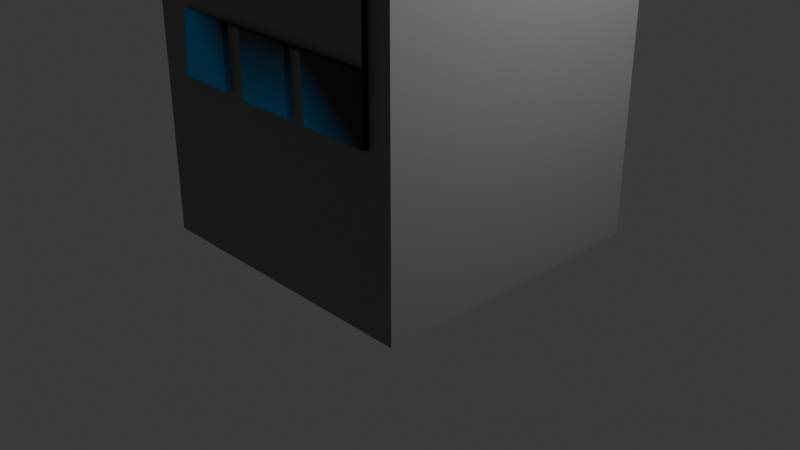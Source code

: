 # Source: buildingModel.blend  (saved by Blender 4.4.32; exported with 4.5.12 LTS)
import bpy
from mathutils import Matrix  # noqa: F401  (used for matrix-valued properties, if any)

bpy.ops.wm.read_factory_settings(use_empty=True)
scene = bpy.context.scene
scene.name = 'Scene'

# ---- collections
col_collection = bpy.data.collections.new('Collection'); scene.collection.children.link(col_collection)

# ---- materials (node trees are filled in below, after node groups)
mat_material = bpy.data.materials.new('Material')
mat_material.alpha_threshold = 0.0
mat_material.roughness = 0.5
mat_material.line_color = (0.0, 0.0, 0.0, 1.0)

# ---- material node trees
mat_material.use_nodes = True; mat_material.node_tree.nodes.clear()
_N = mat_material.node_tree.nodes; _L = mat_material.node_tree.links
n0 = _N.new('ShaderNodeOutputMaterial'); n0.name = 'Material Output'; n0.location = (300, 300)
n1 = _N.new('ShaderNodeBsdfPrincipled'); n1.name = 'Principled BSDF'; n1.location = (10, 300)
n1.inputs[3].default_value = 1.45
n2 = _N.new('ShaderNodeVertexColor'); n2.name = 'Color Attribute'; n2.location = (-277, 202)
n2.layer_name = 'Building'
_L.new(n1.outputs[0], n0.inputs[0])
_L.new(n2.outputs[0], n1.inputs[0])
n0.is_active_output = True

# ---- world
world_world = bpy.data.worlds.new('World'); scene.world = world_world
world_world.use_nodes = True; world_world.node_tree.nodes.clear()
_N = world_world.node_tree.nodes; _L = world_world.node_tree.links
n0 = _N.new('ShaderNodeOutputWorld'); n0.name = 'World Output'; n0.location = (300, 300)
n1 = _N.new('ShaderNodeBackground'); n1.name = 'Background'; n1.location = (10, 300)
n1.inputs[0].default_value = (0.05088, 0.05088, 0.05088, 1.0)
_L.new(n1.outputs[0], n0.inputs[0])
n0.is_active_output = True
world_world.color = (0.05088, 0.05088, 0.05088)
world_world.sun_shadow_jitter_overblur = 0.0

# ---- cameras
cam_camera = bpy.data.cameras.new('Camera')
cam_camera.clip_end = 100.0
cam_camera.ortho_scale = 7.314

# ---- lights
light_light = bpy.data.lights.new('Light', 'POINT')
light_light.energy = 1000.0
light_light.shadow_soft_size = 0.1

# ---- meshes
me_cube = bpy.data.meshes.new('Cube')
me_cube.from_pydata([(1.0, 1.0, 1.0), (1.0, 1.0, -1.0), (1.0, -1.0, 1.0), (1.0, -1.0, -1.0), (-1.0, 1.0, 1.0), (-1.0, 1.0, -1.0), (-1.0, -1.0, 1.0), (-1.0, -1.0, -1.0), (-0.3398, -1.039, 0.4009), (-0.7386, -1.039, 0.4009), (-0.1783, -1.039, 0.5567), (0.2192, -1.039, 0.5567), (0.2192, -1.039, 0.3971), (-0.1758, -1.039, 0.3971), (0.3499, -1.039, 0.5567), (0.8417, -1.039, 0.5567), (0.8417, -1.039, 0.3979), (0.3657, -1.039, 0.3979), (0.3657, -1.039, 0.7216), (0.8417, -1.039, 0.7216), (0.8417, -1.039, 0.8804), (0.3499, -1.039, 0.8804), (-0.1758, -1.039, 0.7209), (0.2192, -1.039, 0.7209), (0.2192, -1.039, 0.8804), (-0.3398, -1.039, 0.5567), (-0.1783, -1.039, 0.8804), (-0.7366, -1.039, 0.5567), (-0.7386, -1.039, 0.7246), (-0.3398, -1.039, 0.7246), (-0.3398, -1.039, 0.8804), (-0.7366, -1.039, 0.8804), (-0.3398, -1.039, 0.1158), (-0.7386, -1.039, 0.1158), (-0.1783, -1.039, 0.2717), (0.2192, -1.039, 0.2717), (0.2192, -1.039, 0.1121), (-0.1758, -1.039, 0.1121), (0.3499, -1.039, 0.2717), (0.8417, -1.039, 0.2717), (0.8417, -1.039, 0.1128), (0.3657, -1.039, 0.1128), (-0.3398, -1.039, 0.2717), (-0.7366, -1.039, 0.2717), (-0.3398, -1.017, -0.2262), (-0.7386, -1.039, -0.2262), (-0.1783, -1.039, -0.07035), (0.2192, -1.039, -0.07035), (0.2192, -1.039, -0.2299), (-0.1758, -1.039, -0.2299), (0.3499, -1.039, -0.07035), (0.8417, -1.039, -0.07035), (0.8417, -1.039, -0.2292), (0.3657, -1.039, -0.2292), (-0.3398, -1.017, -0.07035), (-0.7366, -1.017, -0.07035), (-0.3398, -1.039, -0.5706), (-0.7386, -1.039, -0.5706), (-0.1783, -1.039, -0.4148), (0.2192, -1.039, -0.4148), (0.2192, -1.039, -0.5744), (-0.1758, -1.039, -0.5744), (0.3499, -1.039, -0.4148), (0.8417, -1.039, -0.4148), (0.8417, -1.039, -0.5736), (0.3657, -1.039, -0.5736), (-0.3398, -1.039, -0.4148), (-0.7366, -1.017, -0.4148), (-0.3398, 1.021, 0.4009), (-0.7386, 1.021, 0.4009), (-0.1783, 1.021, 0.5567), (0.2192, 1.021, 0.5567), (0.2192, 1.021, 0.3971), (-0.1758, 1.021, 0.3971), (0.3499, 1.021, 0.5567), (0.8417, 1.021, 0.5567), (0.8417, 1.021, 0.3979), (0.3657, 1.039, 0.3979), (0.3657, 1.008, 0.7216), (0.8417, 1.021, 0.7216), (0.8417, 1.021, 0.8804), (0.3499, 1.021, 0.8804), (-0.1758, 1.021, 0.7209), (0.2192, 1.021, 0.7209), (0.2192, 1.021, 0.8804), (-0.3398, 1.021, 0.5567), (-0.1783, 1.021, 0.8804), (-0.7366, 1.021, 0.5567), (-0.7386, 1.021, 0.7246), (-0.3398, 1.021, 0.7246), (-0.3398, 1.021, 0.8804), (-0.7366, 1.021, 0.8804), (-0.3398, 1.021, 0.1158), (-0.7386, 1.021, 0.1158), (-0.1783, 1.024, 0.2717), (0.2192, 1.024, 0.2717), (0.2192, 1.021, 0.1121), (-0.1758, 1.021, 0.1121), (0.3499, 1.021, 0.2717), (0.8417, 1.021, 0.2717), (0.8417, 1.021, 0.1128), (0.3657, 1.02, 0.1128), (-0.3398, 1.021, 0.2717), (-0.7366, 1.021, 0.2717), (-0.3398, 1.021, -0.2262), (-0.7386, 1.011, -0.2262), (-0.1783, 1.045, -0.07035), (0.2192, 1.021, -0.07035), (0.2192, 1.021, -0.2299), (-0.1758, 1.021, -0.2299), (0.3499, 1.021, -0.07035), (0.8417, 1.021, -0.07035), (0.8417, 1.021, -0.2292), (0.3657, 1.021, -0.2292), (-0.3398, 1.021, -0.07035), (-0.7366, 1.021, -0.07035), (-0.3398, 1.021, -0.5706), (-0.7386, 1.049, -0.5706), (-0.1783, 1.044, -0.4148), (0.2192, 1.021, -0.4148), (0.2192, 1.021, -0.5744), (-0.1758, 1.021, -0.5744), (0.3499, 1.056, -0.4148), (0.8417, 1.021, -0.4148), (0.8417, 1.021, -0.5736), (0.3657, 1.053, -0.5736), (-0.3398, 1.021, -0.4148), (-0.7366, 1.021, -0.4148)], [(6, 31)], [(0, 4, 6, 2), (19, 20, 80, 79), (7, 6, 4, 5), (5, 1, 3, 7), (1, 0, 2, 3), (5, 4, 0, 1), (65, 64, 124, 125), (48, 47, 107, 108), (7, 3, 2, 6), (50, 53, 113, 110), (13, 12, 72, 73), (17, 16, 76, 77), (20, 21, 81, 80), (62, 65, 125, 122), (8, 25, 85, 68), (53, 52, 112, 113), (10, 25, 85, 70), (60, 59, 119, 120), (67, 57, 117, 127), (22, 23, 83, 82), (25, 27, 87, 85), (46, 49, 109, 106), (21, 24, 84, 81), (18, 19, 79, 78), (57, 56, 116, 117), (40, 39, 51, 52), (24, 26, 86, 84), (45, 44, 104, 105), (51, 50, 110, 111), (58, 61, 121, 118), (63, 62, 122, 123), (35, 34, 94, 95), (38, 41, 101, 98), (9, 8, 68, 69), (52, 51, 63, 64), (36, 35, 95, 96), (62, 59, 119, 122), (10, 13, 73, 70), (14, 11, 71, 74), (54, 55, 115, 114), (16, 15, 75, 76), (50, 47, 107, 110), (49, 48, 108, 109), (59, 58, 118, 119), (14, 17, 77, 74), (26, 30, 90, 86), (47, 46, 106, 107), (61, 60, 120, 121), (55, 45, 105, 115), (43, 33, 93, 103), (26, 22, 82, 86), (23, 24, 84, 83), (56, 66, 126, 116), (44, 54, 114, 104), (32, 42, 102, 92), (12, 11, 71, 72), (58, 66, 126, 118), (46, 54, 114, 106), (34, 42, 102, 94), (15, 14, 74, 75), (52, 64, 124, 112), (16, 40, 100, 76), (21, 18, 78, 81), (63, 51, 111, 123), (27, 9, 69, 87), (31, 28, 88, 91), (28, 29, 89, 88), (38, 35, 95, 98), (29, 30, 90, 89), (30, 31, 91, 90), (51, 39, 99, 111), (33, 32, 92, 93), (42, 43, 103, 102), (34, 37, 97, 94), (11, 10, 70, 71), (39, 38, 98, 99), (24, 11, 71, 84), (41, 40, 100, 101), (37, 36, 96, 97), (66, 67, 127, 126), (28, 31, 30, 29), (22, 26, 24, 23), (20, 19, 18, 21), (17, 14, 15, 16), (10, 11, 12, 13), (8, 9, 27, 25), (43, 42, 32, 33), (36, 37, 34, 35), (41, 38, 39, 51, 40), (53, 50, 51, 63, 52), (48, 49, 46, 47), (55, 54, 44, 45), (67, 66, 56, 57), (60, 61, 58, 59), (65, 62, 63, 52, 64), (89, 90, 91, 88), (86, 82, 83, 71, 84), (81, 78, 79, 80), (75, 74, 77, 76), (71, 70, 73, 72), (69, 68, 85, 87), (92, 102, 103, 93), (97, 96, 95, 94), (100, 111, 99, 98, 101), (111, 110, 113, 112, 123), (108, 107, 106, 109), (115, 105, 104, 114), (127, 117, 116, 126), (120, 119, 118, 121), (123, 122, 125, 124, 112)])
_uv = me_cube.uv_layers.new(name='UVMap')
_uv.uv.foreach_set('vector', [0.625, 0.5, 0.875, 0.5, 0.875, 0.75, 0.625, 0.75, 0.0, 0.0, 0.0, 0.0, 0.0, 0.0, 0.0, 0.0, 0.375, 0.0, 0.625, 0.0, 0.625, 0.25, 0.375, 0.25, 0.125, 0.5, 0.375, 0.5, 0.375, 0.75, 0.125, 0.75, 0.375, 0.5, 0.625, 0.5, 0.625, 0.75, 0.375, 0.75, 0.375, 0.25, 0.625, 0.25, 0.625, 0.5, 0.375, 0.5, 0.0, 0.0, 0.0, 0.0, 0.0, 0.0, 0.0, 0.0, 0.0, 0.0, 0.0, 0.0, 0.0, 0.0, 0.0, 0.0, 0.125, 0.75, 0.375, 0.75, 0.625, 0.75, 0.875, 0.75, 0.0, 0.0, 0.0, 0.0, 0.0, 0.0, 0.0, 0.0, 0.0, 0.0, 0.0, 0.0, 0.0, 0.0, 0.0, 0.0, 0.0, 0.0, 0.0, 0.0, 0.0, 0.0, 0.0, 0.0, 0.0, 0.0, 0.0, 0.0, 0.0, 0.0, 0.0, 0.0, 0.0, 0.0, 0.0, 0.0, 0.0, 0.0, 0.0, 0.0, 0.0, 0.0, 0.0, 0.0, 0.0, 0.0, 0.0, 0.0, 0.0, 0.0, 0.0, 0.0, 0.0, 0.0, 0.0, 0.0, 0.0, 0.0, 0.0, 0.0, 0.0, 0.0, 0.0, 0.0, 0.0, 0.0, 0.0, 0.0, 0.0, 0.0, 0.0, 0.0, 0.0, 0.0, 0.0, 0.0, 0.0, 0.0, 0.0, 0.0, 0.0, 0.0, 0.0, 0.0, 0.0, 0.0, 0.0, 0.0, 0.0, 0.0, 0.0, 0.0, 0.0, 0.0, 0.0, 0.0, 0.0, 0.0, 0.0, 0.0, 0.0, 0.0, 0.0, 0.0, 0.0, 0.0, 0.0, 0.0, 0.0, 0.0, 0.0, 0.0, 0.0, 0.0, 0.0, 0.0, 0.0, 0.0, 0.0, 0.0, 0.0, 0.0, 0.0, 0.0, 0.0, 0.0, 0.0, 0.0, 0.0, 0.0, 0.0, 0.0, 0.0, 0.0, 0.0, 0.0, 0.0, 0.0, 0.0, 0.0, 0.0, 0.0, 0.0, 0.0, 0.0, 0.0, 0.0, 0.0, 0.0, 0.0, 0.0, 0.0, 0.0, 0.0, 0.0, 0.0, 0.0, 0.0, 0.0, 0.0, 0.0, 0.0, 0.0, 0.0, 0.0, 0.0, 0.0, 0.0, 0.0, 0.0, 0.0, 0.0, 0.0, 0.0, 0.0, 0.0, 0.0, 0.0, 0.0, 0.0, 0.0, 0.0, 0.0, 0.0, 0.0, 0.0, 0.0, 0.0, 0.0, 0.0, 0.0, 0.0, 0.0, 0.0, 0.0, 0.0, 0.0, 0.0, 0.0, 0.0, 0.0, 0.0, 0.0, 0.0, 0.0, 0.0, 0.0, 0.0, 0.0, 0.0, 0.0, 0.0, 0.0, 0.0, 0.0, 0.0, 0.0, 0.0, 0.0, 0.0, 0.0, 0.0, 0.0, 0.0, 0.0, 0.0, 0.0, 0.0, 0.0, 0.0, 0.0, 0.0, 0.0, 0.0, 0.0, 0.0, 0.0, 0.0, 0.0, 0.0, 0.0, 0.0, 0.0, 0.0, 0.0, 0.0, 0.0, 0.0, 0.0, 0.0, 0.0, 0.0, 0.0, 0.0, 0.0, 0.0, 0.0, 0.0, 0.0, 0.0, 0.0, 0.0, 0.0, 0.0, 0.0, 0.0, 0.0, 0.0, 0.0, 0.0, 0.0, 0.0, 0.0, 0.0, 0.0, 0.0, 0.0, 0.0, 0.0, 0.0, 0.0, 0.0, 0.0, 0.0, 0.0, 0.0, 0.0, 0.0, 0.0, 0.0, 0.0, 0.0, 0.0, 0.0, 0.0, 0.0, 0.0, 0.0, 0.0, 0.0, 0.0, 0.0, 0.0, 0.0, 0.0, 0.0, 0.0, 0.0, 0.0, 0.0, 0.0, 0.0, 0.0, 0.0, 0.0, 0.0, 0.0, 0.0, 0.0, 0.0, 0.0, 0.0, 0.0, 0.0, 0.0, 0.0, 0.0, 0.0, 0.0, 0.0, 0.0, 0.0, 0.0, 0.0, 0.0, 0.0, 0.0, 0.0, 0.0, 0.0, 0.0, 0.0, 0.0, 0.0, 0.0, 0.0, 0.0, 0.0, 0.0, 0.0, 0.0, 0.0, 0.0, 0.0, 0.0, 0.0, 0.0, 0.0, 0.0, 0.0, 0.0, 0.0, 0.0, 0.0, 0.0, 0.0, 0.0, 0.0, 0.0, 0.0, 0.0, 0.0, 0.0, 0.0, 0.0, 0.0, 0.0, 0.0, 0.0, 0.0, 0.0, 0.0, 0.0, 0.0, 0.0, 0.0, 0.0, 0.0, 0.0, 0.0, 0.0, 0.0, 0.0, 0.0, 0.0, 0.0, 0.0, 0.0, 0.0, 0.0, 0.0, 0.0, 0.0, 0.0, 0.0, 0.0, 0.0, 0.0, 0.0, 0.0, 0.0, 0.0, 0.0, 0.0, 0.0, 0.0, 0.0, 0.0, 0.0, 0.0, 0.0, 0.0, 0.0, 0.0, 0.0, 0.0, 0.0, 0.0, 0.0, 0.0, 0.0, 0.0, 0.0, 0.0, 0.0, 0.0, 0.0, 0.0, 0.0, 0.0, 0.0, 0.0, 0.0, 0.0, 0.0, 0.0, 0.0, 0.0, 0.0, 0.0, 0.0, 0.0, 0.0, 0.0, 0.0, 0.0, 0.0, 0.0, 0.0, 0.0, 0.0, 0.0, 0.0, 0.0, 0.0, 0.0, 0.0, 0.0, 0.0, 0.0, 0.0, 0.0, 0.0, 0.0, 0.0, 0.0, 0.0, 0.0, 0.0, 0.0, 0.0, 0.0, 0.0, 0.0, 0.0, 0.0, 0.0, 0.0, 0.0, 0.0, 0.0, 0.0, 0.0, 0.0, 0.0, 0.0, 0.0, 0.0, 0.0, 0.0, 0.0, 0.0, 0.0, 0.0, 0.0, 0.0, 0.0, 0.0, 0.0, 0.0, 0.0, 0.0, 0.0, 0.0, 0.0, 0.0, 0.0, 0.0, 0.0, 0.0, 0.0, 0.0, 0.0, 0.0, 0.0, 0.0, 0.0, 0.0, 0.0, 0.0, 0.0, 0.0, 0.0, 0.0, 0.0, 0.0, 0.0, 0.0, 0.0, 0.0, 0.0, 0.0, 0.0, 0.0, 0.0, 0.0, 0.0, 0.0, 0.0, 0.0, 0.0, 0.0, 0.0, 0.0, 0.0, 0.0, 0.0, 0.0, 0.0, 0.0, 0.0, 0.0, 0.0, 0.0, 0.0, 0.0, 0.0, 0.0, 0.0, 0.0, 0.0, 0.0, 0.0, 0.0, 0.0, 0.0, 0.0, 0.0, 0.0, 0.0, 0.0, 0.0, 0.0, 0.0, 0.0, 0.0, 0.0, 0.0, 0.0, 0.0, 0.0, 0.0, 0.0, 0.0, 0.0, 0.0, 0.0, 0.0, 0.0, 0.0, 0.0, 0.0, 0.0, 0.0, 0.0, 0.0, 0.0, 0.0, 0.0, 0.0, 0.0, 0.0, 0.0, 0.0, 0.0, 0.0, 0.0, 0.0, 0.0, 0.0, 0.0, 0.0, 0.0, 0.0, 0.0, 0.0, 0.0, 0.0, 0.0, 0.0, 0.0, 0.0, 0.0, 0.0, 0.0, 0.0, 0.0, 0.0, 0.0, 0.0, 0.0, 0.0, 0.0, 0.0, 0.0, 0.0, 0.0, 0.0, 0.0, 0.0, 0.0, 0.0, 0.0, 0.0, 0.0, 0.0, 0.0, 0.0, 0.0, 0.0, 0.0, 0.0, 0.0, 0.0, 0.0, 0.0, 0.0, 0.0, 0.0, 0.0, 0.0, 0.0, 0.0, 0.0, 0.0, 0.0, 0.0, 0.0, 0.0, 0.0, 0.0, 0.0, 0.0, 0.0, 0.0, 0.0, 0.0, 0.0, 0.0, 0.0, 0.0, 0.0, 0.0, 0.0, 0.0, 0.0, 0.0, 0.0, 0.0, 0.0, 0.0, 0.0, 0.0, 0.0, 0.0, 0.0, 0.0, 0.0, 0.0, 0.0, 0.0, 0.0, 0.0, 0.0, 0.0, 0.0, 0.0, 0.0, 0.0, 0.0, 0.0, 0.0, 0.0, 0.0, 0.0, 0.0, 0.0, 0.0, 0.0, 0.0, 0.0, 0.0, 0.0, 0.0, 0.0, 0.0, 0.0, 0.0, 0.0, 0.0, 0.0, 0.0, 0.0, 0.0, 0.0, 0.0, 0.0, 0.0, 0.0, 0.0, 0.0, 0.0, 0.0, 0.0, 0.0, 0.0, 0.0, 0.0, 0.0, 0.0, 0.0, 0.0, 0.0, 0.0, 0.0, 0.0, 0.0, 0.0, 0.0, 0.0, 0.0, 0.0, 0.0, 0.0, 0.0, 0.0, 0.0, 0.0, 0.0, 0.0, 0.0, 0.0, 0.0, 0.0, 0.0, 0.0, 0.0, 0.0, 0.0, 0.0, 0.0, 0.0, 0.0, 0.0, 0.0, 0.0, 0.0, 0.0, 0.0, 0.0, 0.0, 0.0, 0.0, 0.0, 0.0, 0.0, 0.0, 0.0, 0.0, 0.0, 0.0, 0.0, 0.0, 0.0, 0.0, 0.0, 0.0, 0.0, 0.0, 0.0, 0.0, 0.0])
_ca = me_cube.color_attributes.new('Building', 'FLOAT_COLOR', 'POINT')
_ca.data.foreach_set('color', [0.2111, 0.2111, 0.2111, 1.0, 0.2111, 0.2111, 0.2111, 1.0, 0.2111, 0.2111, 0.2111, 1.0, 0.2111, 0.2111, 0.2111, 1.0, 0.2111, 0.2111, 0.2111, 1.0, 0.2111, 0.2111, 0.2111, 1.0, 0.2111, 0.2111, 0.2111, 1.0, 0.2111, 0.2111, 0.2111, 1.0, -1.005e-06, 0.4403, 1.0, 1.0, -1.005e-06, 0.4403, 1.0, 1.0, 0.03027, 0.03027, 0.03044, 1.0, 0.03027, 0.03027, 0.03044, 1.0, -1.005e-06, 0.4403, 1.0, 1.0, -1.005e-06, 0.4403, 1.0, 1.0, 0.03027, 0.03027, 0.03044, 1.0, 0.03027, 0.03027, 0.03044, 1.0, 0.03027, 0.03027, 0.03044, 1.0, -1.005e-06, 0.4403, 1.0, 1.0, -1.005e-06, 0.4403, 1.0, 1.0, -1.005e-06, 0.4403, 1.0, 1.0, -1.005e-06, 0.4403, 1.0, 1.0, 0.03027, 0.03027, 0.03044, 1.0, -1.005e-06, 0.4403, 1.0, 1.0, -1.005e-06, 0.4403, 1.0, 1.0, 0.03027, 0.03027, 0.03044, 1.0, 0.03027, 0.03027, 0.03044, 1.0, 0.03027, 0.03027, 0.03044, 1.0, -1.005e-06, 0.4403, 1.0, 1.0, -1.005e-06, 0.4403, 1.0, 1.0, -1.005e-06, 0.4403, 1.0, 1.0, 0.03027, 0.03027, 0.03044, 1.0, 0.03027, 0.03027, 0.03044, 1.0, -1.005e-06, 0.4403, 1.0, 1.0, -1.005e-06, 0.4403, 1.0, 1.0, 0.03027, 0.03027, 0.03044, 1.0, 0.03027, 0.03027, 0.03044, 1.0, -1.005e-06, 0.4403, 1.0, 1.0, -1.005e-06, 0.4403, 1.0, 1.0, 0.0188, 0.1902, 0.4131, 1.0, 0.01255, 0.01255, 0.01255, 1.0, 0.03027, 0.03027, 0.03044, 1.0, -1.005e-06, 0.4403, 1.0, 1.0, 0.03027, 0.03027, 0.03044, 1.0, -1.005e-06, 0.4403, 1.0, 1.0, -1.005e-06, 0.4403, 1.0, 1.0, -1.005e-06, 0.4403, 1.0, 1.0, 0.03027, 0.03027, 0.03044, 1.0, 0.03027, 0.03027, 0.03044, 1.0, -1.005e-06, 0.4403, 1.0, 1.0, -1.005e-06, 0.4403, 1.0, 1.0, 0.03027, 0.03027, 0.03044, 1.0, 0.002138, 0.1829, 0.4153, 1.0, 0.01255, 0.01255, 0.01255, 1.0, -1.005e-06, 0.4403, 1.0, 1.0, 0.03027, 0.03027, 0.03044, 1.0, -1.005e-06, 0.4403, 1.0, 1.0, -1.005e-06, 0.4403, 1.0, 1.0, -1.005e-06, 0.4403, 1.0, 1.0, 0.03027, 0.03027, 0.03044, 1.0, 0.03027, 0.03027, 0.03044, 1.0, -1.005e-06, 0.4403, 1.0, 1.0, -1.005e-06, 0.4403, 1.0, 1.0, 0.03027, 0.03027, 0.03044, 1.0, 0.01255, 0.01255, 0.01255, 1.0, 0.01255, 0.01255, 0.01255, 1.0, -1.005e-06, 0.4403, 1.0, 1.0, 0.03027, 0.03027, 0.03044, 1.0, -1.005e-06, 0.4403, 1.0, 1.0, -1.005e-06, 0.4403, 1.0, 1.0, -1.005e-06, 0.4403, 1.0, 1.0, -1.005e-06, 0.4403, 1.0, 1.0, 0.009926, 0.009926, 0.009926, 1.0, -1.005e-06, 0.4403, 1.0, 1.0, -1.005e-06, 0.4403, 1.0, 1.0, -1.005e-06, 0.4403, 1.0, 1.0, -1.005e-06, 0.4403, 1.0, 1.0, 0.009926, 0.009926, 0.009926, 1.0, -1.005e-06, 0.4403, 1.0, 1.0, -1.005e-06, 0.4403, 1.0, 1.0, -1.005e-06, 0.4403, 1.0, 1.0, -1.005e-06, 0.4403, 1.0, 1.0, -1.005e-06, 0.4403, 1.0, 1.0, -1.005e-06, 0.4403, 1.0, 1.0, 0.009926, 0.009926, 0.009926, 1.0, -1.005e-06, 0.4403, 1.0, 1.0, -1.005e-06, 0.4403, 1.0, 1.0, -1.005e-06, 0.4403, 1.0, 1.0, -1.005e-06, 0.4403, 1.0, 1.0, -1.005e-06, 0.4403, 1.0, 1.0, -1.005e-06, 0.4403, 1.0, 1.0, -1.005e-06, 0.4403, 1.0, 1.0, -1.005e-06, 0.4403, 1.0, 1.0, -1.005e-06, 0.4403, 1.0, 1.0, -1.005e-06, 0.4403, 1.0, 1.0, -1.005e-06, 0.4403, 1.0, 1.0, -1.005e-06, 0.4403, 1.0, 1.0, -1.005e-06, 0.4403, 1.0, 1.0, -1.005e-06, 0.4403, 1.0, 1.0, -1.005e-06, 0.4403, 1.0, 1.0, 0.009926, 0.009926, 0.009926, 1.0, 0.009926, 0.009926, 0.009926, 1.0, -1.005e-06, 0.4403, 1.0, 1.0, -1.005e-06, 0.4403, 1.0, 1.0, -1.005e-06, 0.4403, 1.0, 1.0, -1.005e-06, 0.4403, 1.0, 1.0, -1.005e-06, 0.4403, 1.0, 1.0, -1.005e-06, 0.4403, 1.0, 1.0, -1.005e-06, 0.4403, 1.0, 1.0, -1.005e-06, 0.4403, 1.0, 1.0, -1.005e-06, 0.4403, 1.0, 1.0, -1.005e-06, 0.4403, 1.0, 1.0, 0.009926, 0.009926, 0.009926, 1.0, 0.009926, 0.009926, 0.009926, 1.0, -1.005e-06, 0.4403, 1.0, 1.0, -1.005e-06, 0.4403, 1.0, 1.0, -1.005e-06, 0.4403, 1.0, 1.0, -1.005e-06, 0.4403, 1.0, 1.0, -1.005e-06, 0.4403, 1.0, 1.0, -1.005e-06, 0.4403, 1.0, 1.0, -1.005e-06, 0.4403, 1.0, 1.0, -1.005e-06, 0.4403, 1.0, 1.0, -1.005e-06, 0.4403, 1.0, 1.0, -1.005e-06, 0.4403, 1.0, 1.0, 0.009926, 0.009926, 0.009926, 1.0, -1.005e-06, 0.4403, 1.0, 1.0, -1.005e-06, 0.4403, 1.0, 1.0, -1.005e-06, 0.4403, 1.0, 1.0, -1.005e-06, 0.4403, 1.0, 1.0])
me_cube.materials.append(mat_material)
me_cube.use_mirror_vertex_groups = False
me_cube.use_paint_bone_selection = False
me_cube.use_paint_mask_vertex = True
me_cube.update()

# ---- objects
ob_cube = bpy.data.objects.new('Cube', me_cube)
ob_light = bpy.data.objects.new('Light', light_light)
ob_camera = bpy.data.objects.new('Camera', cam_camera)

# ---- transforms, parenting, visibility, modifiers, constraints
ob_cube.location = (0.0, 0.0, 3.931)
ob_cube.scale = (1.557, 1.557, 4.067)
ob_cube.lock_rotations_4d = False
ob_cube.empty_display_type = 'ARROWS'
ob_cube.lineart.crease_threshold = 0.0
ob_light.location = (4.076, 1.005, 5.904)
ob_light.rotation_euler = (0.6503, 0.05522, 1.866)
ob_light.lock_rotations_4d = False
ob_light.empty_display_type = 'ARROWS'
ob_light.color = (0.0, 0.0, 0.0, 0.0)
ob_light.lineart.crease_threshold = 0.0
ob_camera.location = (7.359, -6.926, 4.958)
ob_camera.rotation_euler = (1.109, 0.0, 0.8149)
ob_camera.lock_rotations_4d = False
ob_camera.empty_display_type = 'ARROWS'
ob_camera.color = (0.0, 0.0, 0.0, 0.0)
ob_camera.display_type = 'WIRE'
ob_camera.lineart.crease_threshold = 0.0

# ---- collection membership
col_collection.objects.link(ob_cube)
col_collection.objects.link(ob_light)
col_collection.objects.link(ob_camera)

# ---- scene / render settings (as saved in the file)
scene.camera = ob_camera
scene.frame_start = 1; scene.frame_end = 250; scene.frame_set(1)
scene.render.engine = 'BLENDER_EEVEE_NEXT'
bpy.context.view_layer.update()
